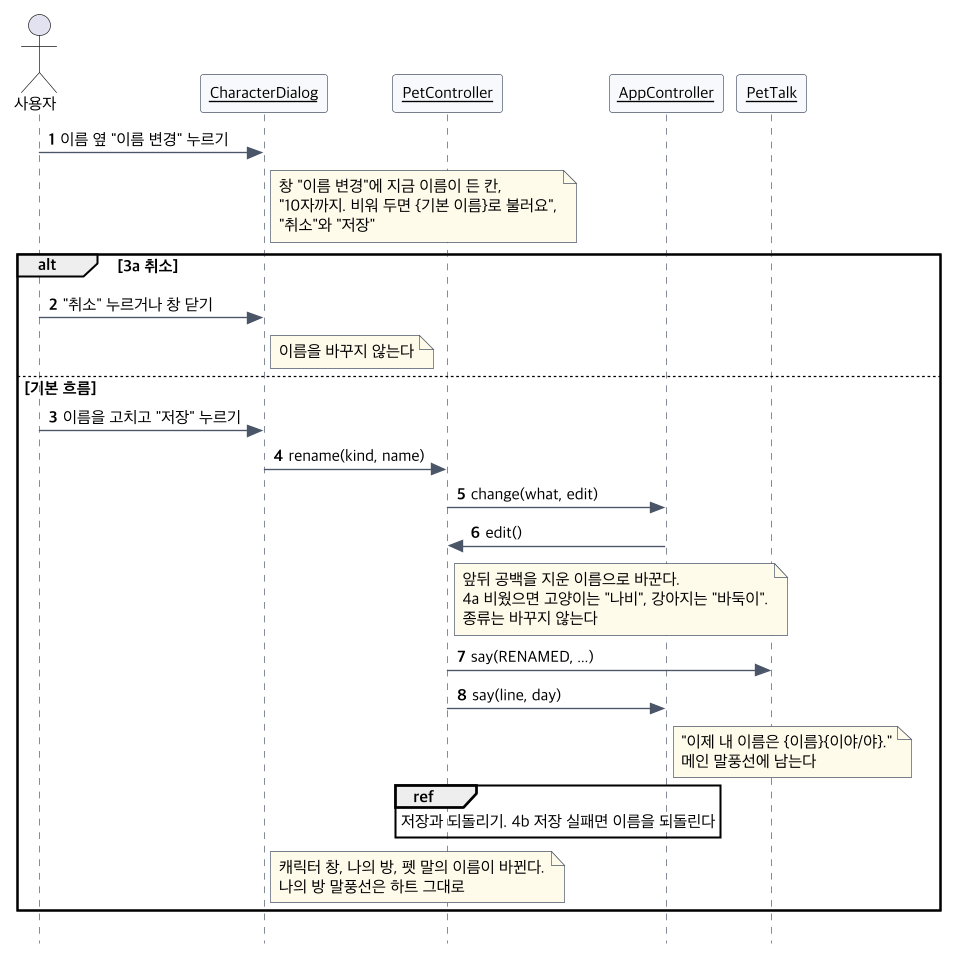

The diagram above was rendered by PlantUML. Its source (embedded in the PNG):
@startuml seq-uc23
!include seq-common.iuml
actor 사용자
$obj(CharacterDialog)
$obj(PetController)
$obj(AppController)
$obj(PetTalk)
사용자 -> CharacterDialog : 이름 옆 "이름 변경" 누르기
note right of CharacterDialog : 창 "이름 변경"에 지금 이름이 든 칸,\n"10자까지. 비워 두면 {기본 이름}로 불러요",\n"취소"와 "저장"
alt 3a 취소
  사용자 -> CharacterDialog : "취소" 누르거나 창 닫기
  note right of CharacterDialog : 이름을 바꾸지 않는다
else 기본 흐름
  사용자 -> CharacterDialog : 이름을 고치고 "저장" 누르기
  CharacterDialog -> PetController : rename(kind, name)
  PetController -> AppController : change(what, edit)
  AppController -> PetController : edit()
  note right of PetController : 앞뒤 공백을 지운 이름으로 바꾼다.\n4a 비웠으면 고양이는 "나비", 강아지는 "바둑이".\n종류는 바꾸지 않는다
  PetController -> PetTalk : say(RENAMED, ...)
  PetController -> AppController : say(line, day)
  note right of AppController : "이제 내 이름은 {이름}{이야/야}."\n메인 말풍선에 남는다
  ref over PetController, AppController : 저장과 되돌리기. 4b 저장 실패면 이름을 되돌린다
  note right of CharacterDialog : 캐릭터 창, 나의 방, 펫 말의 이름이 바뀐다.\n나의 방 말풍선은 하트 그대로
end
@enduml